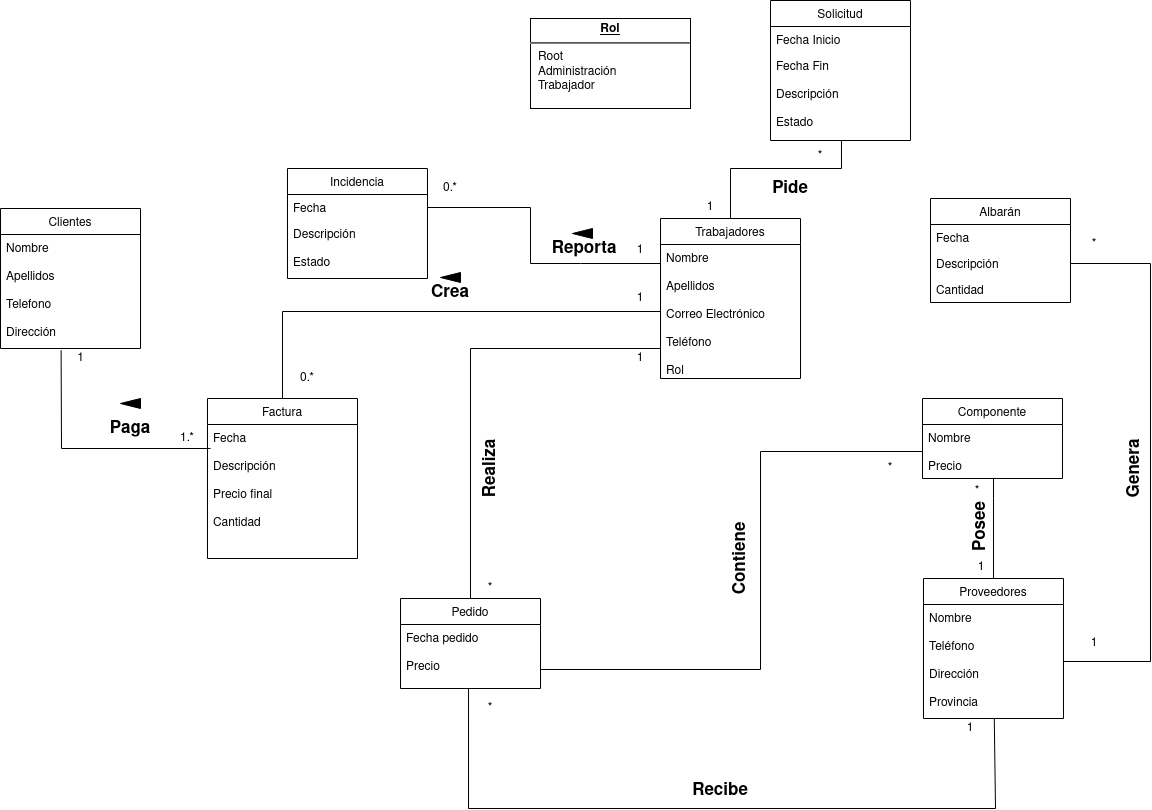

The diagram above was exported from draw.io. Its source (the exported page's mxGraphModel, read from the mxfile embedded in the PNG):
<mxGraphModel dx="2177" dy="1868" grid="1" gridSize="10" guides="1" tooltips="1" connect="1" arrows="1" fold="1" page="1" pageScale="1" pageWidth="827" pageHeight="1169" math="0" shadow="0">
  <root>
    <mxCell id="0" />
    <mxCell id="1" parent="0" />
    <mxCell id="itayp0t5ARySY-h9rApw-1" value="Trabajadores" style="swimlane;fontStyle=0;childLayout=stackLayout;horizontal=1;startSize=26;fillColor=none;horizontalStack=0;resizeParent=1;resizeParentMax=0;resizeLast=0;collapsible=1;marginBottom=0;" parent="1" vertex="1">
      <mxGeometry x="-40" y="50" width="140" height="160" as="geometry" />
    </mxCell>
    <mxCell id="itayp0t5ARySY-h9rApw-2" value="Nombre&#10;&#10;Apellidos&#10;&#10;Correo Electrónico&#10;&#10;Teléfono&#10;&#10;Rol&#10;&#10;&#10;&#10;" style="text;strokeColor=none;fillColor=none;align=left;verticalAlign=top;spacingLeft=4;spacingRight=4;overflow=hidden;rotatable=0;points=[[0,0.5],[1,0.5]];portConstraint=eastwest;" parent="itayp0t5ARySY-h9rApw-1" vertex="1">
      <mxGeometry y="26" width="140" height="134" as="geometry" />
    </mxCell>
    <mxCell id="itayp0t5ARySY-h9rApw-6" value="&lt;p style=&quot;margin: 0px ; margin-top: 4px ; text-align: center ; text-decoration: underline&quot;&gt;&lt;b&gt;Rol&lt;/b&gt;&lt;/p&gt;&lt;hr&gt;&lt;p style=&quot;margin: 0px ; margin-left: 8px&quot;&gt;Root&lt;br&gt;Administración&lt;/p&gt;&lt;p style=&quot;margin: 0px ; margin-left: 8px&quot;&gt;Trabajador&lt;/p&gt;" style="verticalAlign=top;align=left;overflow=fill;fontSize=12;fontFamily=Helvetica;html=1;" parent="1" vertex="1">
      <mxGeometry x="-170" y="-150" width="160" height="90" as="geometry" />
    </mxCell>
    <mxCell id="itayp0t5ARySY-h9rApw-7" value="Factura" style="swimlane;fontStyle=0;childLayout=stackLayout;horizontal=1;startSize=26;fillColor=none;horizontalStack=0;resizeParent=1;resizeParentMax=0;resizeLast=0;collapsible=1;marginBottom=0;" parent="1" vertex="1">
      <mxGeometry x="-493" y="230" width="150" height="160" as="geometry" />
    </mxCell>
    <mxCell id="itayp0t5ARySY-h9rApw-8" value="Fecha &#10;&#10;Descripción&#10;&#10;Precio final&#10;&#10;Cantidad&#10;&#10; " style="text;strokeColor=none;fillColor=none;align=left;verticalAlign=top;spacingLeft=4;spacingRight=4;overflow=hidden;rotatable=0;points=[[0,0.5],[1,0.5]];portConstraint=eastwest;" parent="itayp0t5ARySY-h9rApw-7" vertex="1">
      <mxGeometry y="26" width="150" height="134" as="geometry" />
    </mxCell>
    <mxCell id="itayp0t5ARySY-h9rApw-21" value="Albarán" style="swimlane;fontStyle=0;childLayout=stackLayout;horizontal=1;startSize=26;fillColor=none;horizontalStack=0;resizeParent=1;resizeParentMax=0;resizeLast=0;collapsible=1;marginBottom=0;fontColor=#000000;" parent="1" vertex="1">
      <mxGeometry x="230" y="30" width="140" height="104" as="geometry" />
    </mxCell>
    <mxCell id="itayp0t5ARySY-h9rApw-22" value="Fecha" style="text;strokeColor=none;fillColor=none;align=left;verticalAlign=top;spacingLeft=4;spacingRight=4;overflow=hidden;rotatable=0;points=[[0,0.5],[1,0.5]];portConstraint=eastwest;" parent="itayp0t5ARySY-h9rApw-21" vertex="1">
      <mxGeometry y="26" width="140" height="26" as="geometry" />
    </mxCell>
    <mxCell id="itayp0t5ARySY-h9rApw-23" value="Descripción" style="text;strokeColor=none;fillColor=none;align=left;verticalAlign=top;spacingLeft=4;spacingRight=4;overflow=hidden;rotatable=0;points=[[0,0.5],[1,0.5]];portConstraint=eastwest;" parent="itayp0t5ARySY-h9rApw-21" vertex="1">
      <mxGeometry y="52" width="140" height="26" as="geometry" />
    </mxCell>
    <mxCell id="itayp0t5ARySY-h9rApw-24" value="Cantidad" style="text;strokeColor=none;fillColor=none;align=left;verticalAlign=top;spacingLeft=4;spacingRight=4;overflow=hidden;rotatable=0;points=[[0,0.5],[1,0.5]];portConstraint=eastwest;" parent="itayp0t5ARySY-h9rApw-21" vertex="1">
      <mxGeometry y="78" width="140" height="26" as="geometry" />
    </mxCell>
    <mxCell id="itayp0t5ARySY-h9rApw-29" value="Pedido" style="swimlane;fontStyle=0;childLayout=stackLayout;horizontal=1;startSize=26;fillColor=none;horizontalStack=0;resizeParent=1;resizeParentMax=0;resizeLast=0;collapsible=1;marginBottom=0;fontColor=#000000;" parent="1" vertex="1">
      <mxGeometry x="-300" y="430" width="140" height="90" as="geometry" />
    </mxCell>
    <mxCell id="itayp0t5ARySY-h9rApw-31" value="Fecha pedido&#10;&#10;Precio&#10; " style="text;strokeColor=none;fillColor=none;align=left;verticalAlign=top;spacingLeft=4;spacingRight=4;overflow=hidden;rotatable=0;points=[[0,0.5],[1,0.5]];portConstraint=eastwest;" parent="itayp0t5ARySY-h9rApw-29" vertex="1">
      <mxGeometry y="26" width="140" height="64" as="geometry" />
    </mxCell>
    <mxCell id="itayp0t5ARySY-h9rApw-53" style="edgeStyle=orthogonalEdgeStyle;rounded=0;orthogonalLoop=1;jettySize=auto;html=1;exitX=0.5;exitY=0;exitDx=0;exitDy=0;labelBackgroundColor=#FF0000;endArrow=none;endFill=0;fontColor=#000000;" parent="1" source="itayp0t5ARySY-h9rApw-33" target="itayp0t5ARySY-h9rApw-38" edge="1">
      <mxGeometry relative="1" as="geometry">
        <mxPoint x="280" y="350" as="targetPoint" />
        <Array as="points">
          <mxPoint x="293" y="330" />
          <mxPoint x="293" y="330" />
        </Array>
      </mxGeometry>
    </mxCell>
    <mxCell id="itayp0t5ARySY-h9rApw-33" value="Proveedores" style="swimlane;fontStyle=0;childLayout=stackLayout;horizontal=1;startSize=26;fillColor=none;horizontalStack=0;resizeParent=1;resizeParentMax=0;resizeLast=0;collapsible=1;marginBottom=0;fontColor=#000000;" parent="1" vertex="1">
      <mxGeometry x="223" y="410" width="140" height="140" as="geometry" />
    </mxCell>
    <mxCell id="itayp0t5ARySY-h9rApw-36" value="Nombre&#10;&#10;Teléfono&#10;&#10;Dirección&#10;&#10;Provincia" style="text;strokeColor=none;fillColor=none;align=left;verticalAlign=top;spacingLeft=4;spacingRight=4;overflow=hidden;rotatable=0;points=[[0,0.5],[1,0.5]];portConstraint=eastwest;" parent="itayp0t5ARySY-h9rApw-33" vertex="1">
      <mxGeometry y="26" width="140" height="114" as="geometry" />
    </mxCell>
    <mxCell id="itayp0t5ARySY-h9rApw-37" value="Componente" style="swimlane;fontStyle=0;childLayout=stackLayout;horizontal=1;startSize=26;fillColor=none;horizontalStack=0;resizeParent=1;resizeParentMax=0;resizeLast=0;collapsible=1;marginBottom=0;fontColor=#000000;" parent="1" vertex="1">
      <mxGeometry x="222" y="230" width="140" height="80" as="geometry" />
    </mxCell>
    <mxCell id="itayp0t5ARySY-h9rApw-38" value="Nombre&#10;&#10;Precio&#10;&#10;" style="text;strokeColor=none;fillColor=none;align=left;verticalAlign=top;spacingLeft=4;spacingRight=4;overflow=hidden;rotatable=0;points=[[0,0.5],[1,0.5]];portConstraint=eastwest;" parent="itayp0t5ARySY-h9rApw-37" vertex="1">
      <mxGeometry y="26" width="140" height="54" as="geometry" />
    </mxCell>
    <mxCell id="itayp0t5ARySY-h9rApw-41" value="Incidencia" style="swimlane;fontStyle=0;childLayout=stackLayout;horizontal=1;startSize=26;fillColor=none;horizontalStack=0;resizeParent=1;resizeParentMax=0;resizeLast=0;collapsible=1;marginBottom=0;fontColor=#000000;" parent="1" vertex="1">
      <mxGeometry x="-413" width="140" height="110" as="geometry" />
    </mxCell>
    <mxCell id="itayp0t5ARySY-h9rApw-42" value="Fecha" style="text;strokeColor=none;fillColor=none;align=left;verticalAlign=top;spacingLeft=4;spacingRight=4;overflow=hidden;rotatable=0;points=[[0,0.5],[1,0.5]];portConstraint=eastwest;" parent="itayp0t5ARySY-h9rApw-41" vertex="1">
      <mxGeometry y="26" width="140" height="26" as="geometry" />
    </mxCell>
    <mxCell id="itayp0t5ARySY-h9rApw-43" value="Descripción&#10;&#10;Estado&#10;" style="text;strokeColor=none;fillColor=none;align=left;verticalAlign=top;spacingLeft=4;spacingRight=4;overflow=hidden;rotatable=0;points=[[0,0.5],[1,0.5]];portConstraint=eastwest;" parent="itayp0t5ARySY-h9rApw-41" vertex="1">
      <mxGeometry y="52" width="140" height="58" as="geometry" />
    </mxCell>
    <mxCell id="itayp0t5ARySY-h9rApw-45" value="Solicitud" style="swimlane;fontStyle=0;childLayout=stackLayout;horizontal=1;startSize=26;fillColor=none;horizontalStack=0;resizeParent=1;resizeParentMax=0;resizeLast=0;collapsible=1;marginBottom=0;fontColor=#000000;" parent="1" vertex="1">
      <mxGeometry x="70" y="-168" width="140" height="140" as="geometry" />
    </mxCell>
    <mxCell id="itayp0t5ARySY-h9rApw-46" value="Fecha Inicio" style="text;strokeColor=none;fillColor=none;align=left;verticalAlign=top;spacingLeft=4;spacingRight=4;overflow=hidden;rotatable=0;points=[[0,0.5],[1,0.5]];portConstraint=eastwest;" parent="itayp0t5ARySY-h9rApw-45" vertex="1">
      <mxGeometry y="26" width="140" height="26" as="geometry" />
    </mxCell>
    <mxCell id="itayp0t5ARySY-h9rApw-47" value="Fecha Fin&#10;&#10;Descripción&#10;&#10;Estado&#10;" style="text;strokeColor=none;fillColor=none;align=left;verticalAlign=top;spacingLeft=4;spacingRight=4;overflow=hidden;rotatable=0;points=[[0,0.5],[1,0.5]];portConstraint=eastwest;" parent="itayp0t5ARySY-h9rApw-45" vertex="1">
      <mxGeometry y="52" width="140" height="88" as="geometry" />
    </mxCell>
    <mxCell id="itayp0t5ARySY-h9rApw-50" style="edgeStyle=orthogonalEdgeStyle;rounded=0;orthogonalLoop=1;jettySize=auto;html=1;exitX=0;exitY=0.5;exitDx=0;exitDy=0;labelBackgroundColor=#FF0000;fontColor=#000000;endArrow=none;endFill=0;" parent="1" source="itayp0t5ARySY-h9rApw-2" target="itayp0t5ARySY-h9rApw-29" edge="1">
      <mxGeometry relative="1" as="geometry">
        <Array as="points">
          <mxPoint x="-40" y="180" />
          <mxPoint x="-230" y="180" />
        </Array>
      </mxGeometry>
    </mxCell>
    <mxCell id="itayp0t5ARySY-h9rApw-57" style="edgeStyle=orthogonalEdgeStyle;rounded=0;orthogonalLoop=1;jettySize=auto;html=1;entryX=1;entryY=0.395;entryDx=0;entryDy=0;entryPerimeter=0;labelBackgroundColor=#FF0000;endArrow=none;endFill=0;fontColor=#000000;" parent="1" source="itayp0t5ARySY-h9rApw-38" target="itayp0t5ARySY-h9rApw-31" edge="1">
      <mxGeometry relative="1" as="geometry">
        <Array as="points">
          <mxPoint x="60" y="283" />
          <mxPoint x="60" y="501" />
        </Array>
      </mxGeometry>
    </mxCell>
    <mxCell id="itayp0t5ARySY-h9rApw-59" style="edgeStyle=orthogonalEdgeStyle;rounded=0;orthogonalLoop=1;jettySize=auto;html=1;exitX=1;exitY=0.5;exitDx=0;exitDy=0;entryX=1;entryY=0.5;entryDx=0;entryDy=0;labelBackgroundColor=#FF0000;endArrow=none;endFill=0;fontColor=#000000;" parent="1" source="itayp0t5ARySY-h9rApw-36" target="itayp0t5ARySY-h9rApw-23" edge="1">
      <mxGeometry relative="1" as="geometry">
        <Array as="points">
          <mxPoint x="450" y="493" />
          <mxPoint x="450" y="95" />
        </Array>
      </mxGeometry>
    </mxCell>
    <mxCell id="itayp0t5ARySY-h9rApw-63" value="" style="endArrow=none;html=1;labelBackgroundColor=#FF0000;fontColor=#000000;entryX=0.5;entryY=0;entryDx=0;entryDy=0;exitX=0.507;exitY=1;exitDx=0;exitDy=0;exitPerimeter=0;rounded=0;" parent="1" source="itayp0t5ARySY-h9rApw-47" target="itayp0t5ARySY-h9rApw-1" edge="1">
      <mxGeometry width="50" height="50" relative="1" as="geometry">
        <mxPoint x="30" as="sourcePoint" />
        <mxPoint x="240" y="160" as="targetPoint" />
        <Array as="points">
          <mxPoint x="141" />
          <mxPoint x="30" />
        </Array>
      </mxGeometry>
    </mxCell>
    <mxCell id="itayp0t5ARySY-h9rApw-64" value="" style="endArrow=none;html=1;labelBackgroundColor=#FF0000;fontColor=#000000;entryX=1;entryY=0.5;entryDx=0;entryDy=0;rounded=0;" parent="1" target="itayp0t5ARySY-h9rApw-42" edge="1">
      <mxGeometry width="50" height="50" relative="1" as="geometry">
        <mxPoint x="-40" y="95" as="sourcePoint" />
        <mxPoint x="240" y="-40" as="targetPoint" />
        <Array as="points">
          <mxPoint x="-120" y="95" />
          <mxPoint x="-170" y="95" />
          <mxPoint x="-170" y="39" />
        </Array>
      </mxGeometry>
    </mxCell>
    <mxCell id="itayp0t5ARySY-h9rApw-67" value="" style="endArrow=none;html=1;labelBackgroundColor=#FF0000;fontColor=#000000;rounded=0;exitX=0.486;exitY=1;exitDx=0;exitDy=0;exitPerimeter=0;" parent="1" source="itayp0t5ARySY-h9rApw-31" target="itayp0t5ARySY-h9rApw-36" edge="1">
      <mxGeometry width="50" height="50" relative="1" as="geometry">
        <mxPoint x="-232" y="576" as="sourcePoint" />
        <mxPoint x="90" y="410" as="targetPoint" />
        <Array as="points">
          <mxPoint x="-232" y="640" />
          <mxPoint x="295" y="640" />
        </Array>
      </mxGeometry>
    </mxCell>
    <mxCell id="itayp0t5ARySY-h9rApw-68" value="&lt;b&gt;&lt;font style=&quot;font-size: 17px&quot;&gt;Reporta&lt;/font&gt;&lt;/b&gt;" style="text;html=1;strokeColor=none;fillColor=none;align=center;verticalAlign=middle;whiteSpace=wrap;rounded=0;fontColor=#000000;" parent="1" vertex="1">
      <mxGeometry x="-136" y="70" width="40" height="20" as="geometry" />
    </mxCell>
    <mxCell id="itayp0t5ARySY-h9rApw-69" value="" style="triangle;whiteSpace=wrap;html=1;fontColor=#000000;fillColor=#000000;rotation=-180;" parent="1" vertex="1">
      <mxGeometry x="-128" y="60" width="20" height="10" as="geometry" />
    </mxCell>
    <mxCell id="itayp0t5ARySY-h9rApw-70" value="&lt;b&gt;&lt;font style=&quot;font-size: 17px&quot;&gt;Pide&lt;/font&gt;&lt;/b&gt;" style="text;html=1;strokeColor=none;fillColor=none;align=center;verticalAlign=middle;whiteSpace=wrap;rounded=0;fontColor=#000000;" parent="1" vertex="1">
      <mxGeometry x="70" y="10" width="40" height="20" as="geometry" />
    </mxCell>
    <mxCell id="itayp0t5ARySY-h9rApw-71" value="&lt;b&gt;&lt;font style=&quot;font-size: 17px&quot;&gt;Realiza&lt;/font&gt;&lt;/b&gt;" style="text;html=1;strokeColor=none;fillColor=none;align=center;verticalAlign=middle;whiteSpace=wrap;rounded=0;fontColor=#000000;rotation=-90;" parent="1" vertex="1">
      <mxGeometry x="-230" y="290" width="40" height="20" as="geometry" />
    </mxCell>
    <mxCell id="itayp0t5ARySY-h9rApw-74" value="&lt;b&gt;&lt;font style=&quot;font-size: 17px&quot;&gt;Contiene&lt;/font&gt;&lt;/b&gt;" style="text;html=1;strokeColor=none;fillColor=none;align=center;verticalAlign=middle;whiteSpace=wrap;rounded=0;fontColor=#000000;rotation=-90;" parent="1" vertex="1">
      <mxGeometry x="20" y="380" width="40" height="20" as="geometry" />
    </mxCell>
    <mxCell id="itayp0t5ARySY-h9rApw-77" value="&lt;b&gt;&lt;font style=&quot;font-size: 17px&quot;&gt;Genera&lt;/font&gt;&lt;/b&gt;" style="text;html=1;strokeColor=none;fillColor=none;align=center;verticalAlign=middle;whiteSpace=wrap;rounded=0;fontColor=#000000;rotation=-90;" parent="1" vertex="1">
      <mxGeometry x="414" y="290" width="40" height="20" as="geometry" />
    </mxCell>
    <mxCell id="itayp0t5ARySY-h9rApw-78" value="&lt;b&gt;&lt;font style=&quot;font-size: 17px&quot;&gt;Posee&lt;/font&gt;&lt;/b&gt;" style="text;html=1;strokeColor=none;fillColor=none;align=center;verticalAlign=middle;whiteSpace=wrap;rounded=0;fontColor=#000000;rotation=-90;" parent="1" vertex="1">
      <mxGeometry x="260" y="348" width="40" height="20" as="geometry" />
    </mxCell>
    <mxCell id="itayp0t5ARySY-h9rApw-80" value="&lt;span style=&quot;font-size: 17px&quot;&gt;&lt;b&gt;Recibe&lt;/b&gt;&lt;/span&gt;" style="text;html=1;strokeColor=none;fillColor=none;align=center;verticalAlign=middle;whiteSpace=wrap;rounded=0;fontColor=#000000;rotation=0;" parent="1" vertex="1">
      <mxGeometry y="612" width="40" height="20" as="geometry" />
    </mxCell>
    <mxCell id="itayp0t5ARySY-h9rApw-83" value="" style="endArrow=none;html=1;labelBackgroundColor=#FF0000;fontColor=#000000;entryX=0;entryY=0.5;entryDx=0;entryDy=0;exitX=0.5;exitY=0;exitDx=0;exitDy=0;rounded=0;" parent="1" source="itayp0t5ARySY-h9rApw-7" target="itayp0t5ARySY-h9rApw-2" edge="1">
      <mxGeometry width="50" height="50" relative="1" as="geometry">
        <mxPoint x="-480" y="143" as="sourcePoint" />
        <mxPoint x="-70" y="290" as="targetPoint" />
        <Array as="points">
          <mxPoint x="-418" y="143" />
        </Array>
      </mxGeometry>
    </mxCell>
    <mxCell id="itayp0t5ARySY-h9rApw-84" value="Clientes" style="swimlane;fontStyle=0;childLayout=stackLayout;horizontal=1;startSize=26;fillColor=none;horizontalStack=0;resizeParent=1;resizeParentMax=0;resizeLast=0;collapsible=1;marginBottom=0;fontColor=#000000;" parent="1" vertex="1">
      <mxGeometry x="-700" y="40" width="140" height="140" as="geometry" />
    </mxCell>
    <mxCell id="itayp0t5ARySY-h9rApw-85" value="Nombre &#10;&#10;Apellidos&#10;&#10;Telefono&#10;&#10;Dirección&#10;" style="text;strokeColor=none;fillColor=none;align=left;verticalAlign=top;spacingLeft=4;spacingRight=4;overflow=hidden;rotatable=0;points=[[0,0.5],[1,0.5]];portConstraint=eastwest;" parent="itayp0t5ARySY-h9rApw-84" vertex="1">
      <mxGeometry y="26" width="140" height="114" as="geometry" />
    </mxCell>
    <mxCell id="itayp0t5ARySY-h9rApw-88" value="&lt;b&gt;&lt;font style=&quot;font-size: 17px&quot;&gt;Crea&lt;/font&gt;&lt;/b&gt;" style="text;html=1;strokeColor=none;fillColor=none;align=center;verticalAlign=middle;whiteSpace=wrap;rounded=0;fontColor=#000000;rotation=0;" parent="1" vertex="1">
      <mxGeometry x="-270" y="114" width="40" height="20" as="geometry" />
    </mxCell>
    <mxCell id="itayp0t5ARySY-h9rApw-90" value="" style="triangle;whiteSpace=wrap;html=1;fontColor=#000000;fillColor=#000000;rotation=-180;" parent="1" vertex="1">
      <mxGeometry x="-260" y="104" width="20" height="10" as="geometry" />
    </mxCell>
    <mxCell id="itayp0t5ARySY-h9rApw-91" value="" style="endArrow=none;html=1;labelBackgroundColor=#FF0000;fontColor=#000000;entryX=0.433;entryY=1.015;entryDx=0;entryDy=0;entryPerimeter=0;rounded=0;" parent="1" target="itayp0t5ARySY-h9rApw-85" edge="1">
      <mxGeometry width="50" height="50" relative="1" as="geometry">
        <mxPoint x="-490" y="280" as="sourcePoint" />
        <mxPoint y="190" as="targetPoint" />
        <Array as="points">
          <mxPoint x="-639" y="280" />
        </Array>
      </mxGeometry>
    </mxCell>
    <mxCell id="itayp0t5ARySY-h9rApw-93" value="&lt;b&gt;&lt;font style=&quot;font-size: 17px&quot;&gt;Paga&lt;/font&gt;&lt;/b&gt;" style="text;html=1;strokeColor=none;fillColor=none;align=center;verticalAlign=middle;whiteSpace=wrap;rounded=0;fontColor=#000000;rotation=0;" parent="1" vertex="1">
      <mxGeometry x="-590" y="250" width="40" height="20" as="geometry" />
    </mxCell>
    <mxCell id="itayp0t5ARySY-h9rApw-94" value="" style="triangle;whiteSpace=wrap;html=1;fontColor=#000000;fillColor=#000000;rotation=-180;" parent="1" vertex="1">
      <mxGeometry x="-580" y="230" width="20" height="10" as="geometry" />
    </mxCell>
    <mxCell id="itayp0t5ARySY-h9rApw-96" value="1" style="text;html=1;align=center;verticalAlign=middle;resizable=0;points=[];autosize=1;fontColor=#000000;" parent="1" vertex="1">
      <mxGeometry x="-630" y="180" width="20" height="20" as="geometry" />
    </mxCell>
    <mxCell id="itayp0t5ARySY-h9rApw-97" value="1.*" style="text;html=1;strokeColor=none;fillColor=none;align=center;verticalAlign=middle;whiteSpace=wrap;rounded=0;fontColor=#000000;" parent="1" vertex="1">
      <mxGeometry x="-533" y="260" width="40" height="20" as="geometry" />
    </mxCell>
    <mxCell id="itayp0t5ARySY-h9rApw-98" value="0.*" style="text;html=1;strokeColor=none;fillColor=none;align=center;verticalAlign=middle;whiteSpace=wrap;rounded=0;fontColor=#000000;" parent="1" vertex="1">
      <mxGeometry x="-413" y="200" width="40" height="20" as="geometry" />
    </mxCell>
    <mxCell id="itayp0t5ARySY-h9rApw-99" value="1" style="text;html=1;strokeColor=none;fillColor=none;align=center;verticalAlign=middle;whiteSpace=wrap;rounded=0;fontColor=#000000;" parent="1" vertex="1">
      <mxGeometry x="-80" y="120" width="40" height="20" as="geometry" />
    </mxCell>
    <mxCell id="itayp0t5ARySY-h9rApw-101" value="0.*" style="text;html=1;strokeColor=none;fillColor=none;align=center;verticalAlign=middle;whiteSpace=wrap;rounded=0;fontColor=#000000;" parent="1" vertex="1">
      <mxGeometry x="-270" y="10" width="40" height="20" as="geometry" />
    </mxCell>
    <mxCell id="itayp0t5ARySY-h9rApw-102" value="*" style="text;html=1;strokeColor=none;fillColor=none;align=center;verticalAlign=middle;whiteSpace=wrap;rounded=0;fontColor=#000000;" parent="1" vertex="1">
      <mxGeometry x="100" y="-22" width="40" height="20" as="geometry" />
    </mxCell>
    <mxCell id="itayp0t5ARySY-h9rApw-103" value="1" style="text;html=1;strokeColor=none;fillColor=none;align=center;verticalAlign=middle;whiteSpace=wrap;rounded=0;fontColor=#000000;" parent="1" vertex="1">
      <mxGeometry x="-10" y="29" width="40" height="20" as="geometry" />
    </mxCell>
    <mxCell id="itayp0t5ARySY-h9rApw-104" value="1" style="text;html=1;strokeColor=none;fillColor=none;align=center;verticalAlign=middle;whiteSpace=wrap;rounded=0;fontColor=#000000;" parent="1" vertex="1">
      <mxGeometry x="-80" y="72" width="40" height="20" as="geometry" />
    </mxCell>
    <mxCell id="itayp0t5ARySY-h9rApw-105" value="*" style="text;html=1;strokeColor=none;fillColor=none;align=center;verticalAlign=middle;whiteSpace=wrap;rounded=0;fontColor=#000000;" parent="1" vertex="1">
      <mxGeometry x="-230" y="410" width="40" height="20" as="geometry" />
    </mxCell>
    <mxCell id="itayp0t5ARySY-h9rApw-106" value="1" style="text;html=1;strokeColor=none;fillColor=none;align=center;verticalAlign=middle;whiteSpace=wrap;rounded=0;fontColor=#000000;" parent="1" vertex="1">
      <mxGeometry x="-80" y="180" width="40" height="20" as="geometry" />
    </mxCell>
    <mxCell id="itayp0t5ARySY-h9rApw-108" value="*" style="text;html=1;strokeColor=none;fillColor=none;align=center;verticalAlign=middle;whiteSpace=wrap;rounded=0;fontColor=#000000;" parent="1" vertex="1">
      <mxGeometry x="-230" y="530" width="40" height="20" as="geometry" />
    </mxCell>
    <mxCell id="itayp0t5ARySY-h9rApw-109" value="*" style="text;html=1;strokeColor=none;fillColor=none;align=center;verticalAlign=middle;whiteSpace=wrap;rounded=0;fontColor=#000000;" parent="1" vertex="1">
      <mxGeometry x="170" y="290" width="40" height="20" as="geometry" />
    </mxCell>
    <mxCell id="itayp0t5ARySY-h9rApw-110" value="1" style="text;html=1;strokeColor=none;fillColor=none;align=center;verticalAlign=middle;whiteSpace=wrap;rounded=0;fontColor=#000000;" parent="1" vertex="1">
      <mxGeometry x="250" y="550" width="40" height="20" as="geometry" />
    </mxCell>
    <mxCell id="itayp0t5ARySY-h9rApw-113" value="*" style="text;html=1;strokeColor=none;fillColor=none;align=center;verticalAlign=middle;whiteSpace=wrap;rounded=0;fontColor=#000000;" parent="1" vertex="1">
      <mxGeometry x="257" y="313" width="40" height="20" as="geometry" />
    </mxCell>
    <mxCell id="itayp0t5ARySY-h9rApw-114" value="1" style="text;html=1;strokeColor=none;fillColor=none;align=center;verticalAlign=middle;whiteSpace=wrap;rounded=0;fontColor=#000000;" parent="1" vertex="1">
      <mxGeometry x="261" y="389" width="40" height="20" as="geometry" />
    </mxCell>
    <mxCell id="itayp0t5ARySY-h9rApw-115" value="*" style="text;html=1;strokeColor=none;fillColor=none;align=center;verticalAlign=middle;whiteSpace=wrap;rounded=0;fontColor=#000000;" parent="1" vertex="1">
      <mxGeometry x="374" y="66" width="40" height="20" as="geometry" />
    </mxCell>
    <mxCell id="itayp0t5ARySY-h9rApw-116" value="1" style="text;html=1;strokeColor=none;fillColor=none;align=center;verticalAlign=middle;whiteSpace=wrap;rounded=0;fontColor=#000000;" parent="1" vertex="1">
      <mxGeometry x="374" y="465" width="40" height="20" as="geometry" />
    </mxCell>
  </root>
</mxGraphModel>